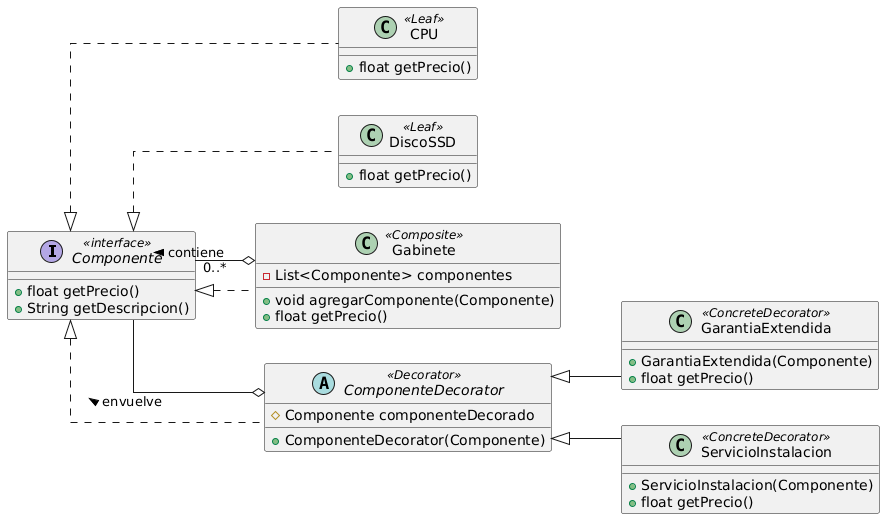

The diagram above was rendered by PlantUML. Its source (embedded in the PNG):
@startuml
' Configuración para que se parezca al diagrama Mermaid (opcional)
skinparam linetype ortho
left to right direction

' --- Definición de la Interfaz Base ---
interface Componente <<interface>> {
    +float getPrecio()
    +String getDescripcion()
}

' --- Hojas (Leafs) ---
class CPU <<Leaf>> {
    +float getPrecio()
}
class DiscoSSD <<Leaf>> {
    +float getPrecio()
}

' --- Compuesto (Composite) ---
class Gabinete <<Composite>> {
    -List<Componente> componentes
    +void agregarComponente(Componente)
    +float getPrecio()
}

' --- Decorador Abstracto ---
abstract class ComponenteDecorator <<Decorator>> {
    #Componente componenteDecorado
    +ComponenteDecorator(Componente)
}

' --- Decoradores Concretos ---
class GarantiaExtendida <<ConcreteDecorator>> {
    +GarantiaExtendida(Componente)
    +float getPrecio()
}

class ServicioInstalacion <<ConcreteDecorator>> {
    +ServicioInstalacion(Componente)
    +float getPrecio()
}

' --- Relaciones ---

' Implementación (Composite)
Componente <|.. CPU
Componente <|.. DiscoSSD
Componente <|.. Gabinete

' Implementación (Decorator)
Componente <|.. ComponenteDecorator

' Herencia (Decoradores Concretos)
ComponenteDecorator <|-- GarantiaExtendida
ComponenteDecorator <|-- ServicioInstalacion

' Relaciones de Asociación/Composición
Gabinete o-- "0..*" Componente : contiene >
ComponenteDecorator o-- Componente : envuelve >
@enduml